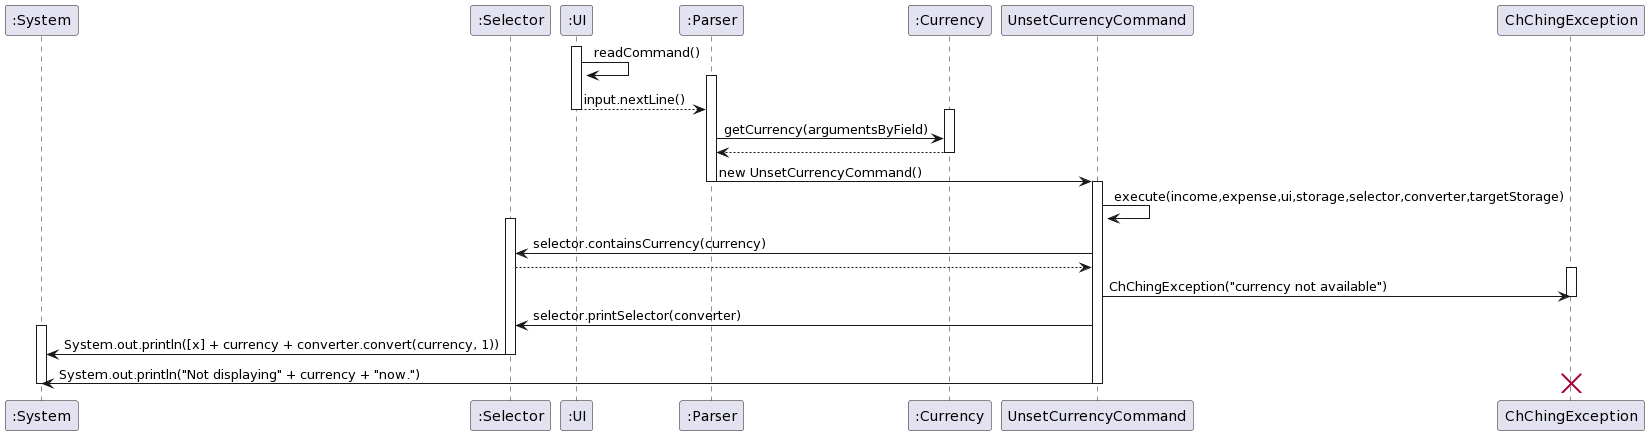

The diagram above was rendered by PlantUML. Its source (embedded in the PNG):
@startuml
participant ":System" as System
participant ":Selector" as Selector
participant ":UI" as UI
participant ":Parser" as Parser
participant ":Currency" as Currency
participant "UnsetCurrencyCommand" as UnsetCurrencyCommand
participant "ChChingException" as ChChingException

activate UI
UI -> UI:readCommand()

activate Parser
UI -->Parser: input.nextLine()
deactivate UI

activate Currency
Parser -> Currency: getCurrency(argumentsByField)
Parser <-- Currency
deactivate Currency

Parser -> UnsetCurrencyCommand: new UnsetCurrencyCommand()
deactivate Parser

activate UnsetCurrencyCommand
UnsetCurrencyCommand -> UnsetCurrencyCommand: execute(income,expense,ui,storage,selector,converter,targetStorage)
activate Selector
Selector <- UnsetCurrencyCommand: selector.containsCurrency(currency)
Selector --> UnsetCurrencyCommand

activate ChChingException
UnsetCurrencyCommand ->ChChingException: ChChingException("currency not available")
deactivate ChChingException

Selector <- UnsetCurrencyCommand: selector.printSelector(converter)

activate System
System <- Selector: System.out.println([x] + currency + converter.convert(currency, 1))
deactivate Selector

System <- UnsetCurrencyCommand: System.out.println("Not displaying" + currency + "now.")
deactivate UnsetCurrencyCommand
deactivate System

deactivate Selector

destroy ChChingException
@enduml